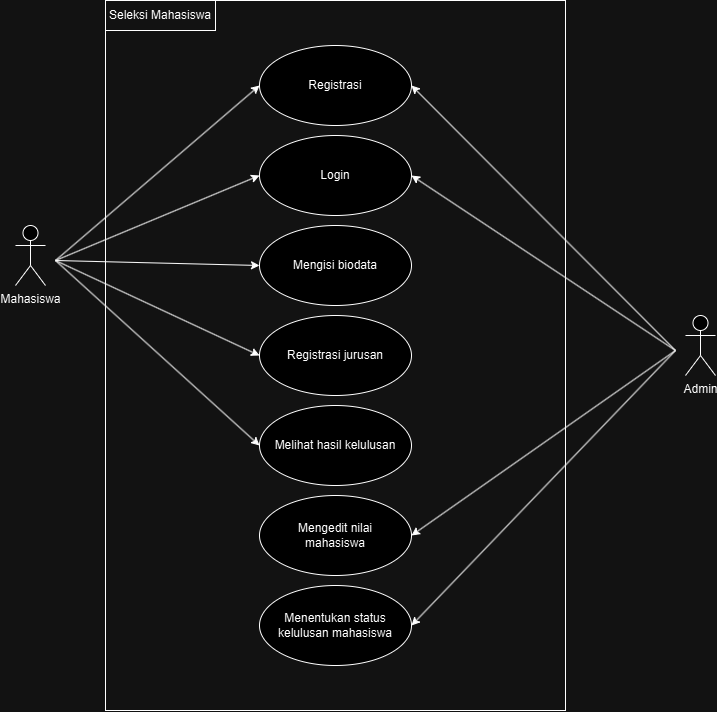

The diagram above was exported from draw.io. Its source (the exported page's mxGraphModel, read from the mxfile embedded in the PNG):
<mxGraphModel dx="1731" dy="927" grid="1" gridSize="10" guides="1" tooltips="1" connect="1" arrows="1" fold="1" page="1" pageScale="1" pageWidth="1100" pageHeight="850" math="0" shadow="0">
  <root>
    <mxCell id="0" />
    <mxCell id="1" parent="0" />
    <mxCell id="bPpTJ--P6AkV-2si447J-1" value="" style="rounded=0;whiteSpace=wrap;html=1;fillColor=none;" vertex="1" parent="1">
      <mxGeometry x="320" y="120" width="460" height="710" as="geometry" />
    </mxCell>
    <mxCell id="bPpTJ--P6AkV-2si447J-2" value="Mahasiswa" style="shape=umlActor;verticalLabelPosition=bottom;verticalAlign=top;html=1;outlineConnect=0;" vertex="1" parent="1">
      <mxGeometry x="230" y="345" width="30" height="60" as="geometry" />
    </mxCell>
    <mxCell id="bPpTJ--P6AkV-2si447J-5" value="Admin" style="shape=umlActor;verticalLabelPosition=bottom;verticalAlign=top;html=1;outlineConnect=0;" vertex="1" parent="1">
      <mxGeometry x="900" y="435" width="30" height="60" as="geometry" />
    </mxCell>
    <mxCell id="bPpTJ--P6AkV-2si447J-8" value="Seleksi Mahasiswa" style="text;html=1;align=center;verticalAlign=middle;whiteSpace=wrap;rounded=0;" vertex="1" parent="1">
      <mxGeometry x="320" y="120" width="110" height="30" as="geometry" />
    </mxCell>
    <mxCell id="bPpTJ--P6AkV-2si447J-18" value="Menentukan status kelulusan mahasiswa" style="ellipse;whiteSpace=wrap;html=1;" vertex="1" parent="1">
      <mxGeometry x="474" y="705" width="152" height="80" as="geometry" />
    </mxCell>
    <mxCell id="bPpTJ--P6AkV-2si447J-19" value="Mengedit nilai&lt;div&gt;mahasiswa&lt;/div&gt;" style="ellipse;whiteSpace=wrap;html=1;" vertex="1" parent="1">
      <mxGeometry x="474" y="615" width="152" height="80" as="geometry" />
    </mxCell>
    <mxCell id="bPpTJ--P6AkV-2si447J-20" value="Melihat hasil kelulusan" style="ellipse;whiteSpace=wrap;html=1;" vertex="1" parent="1">
      <mxGeometry x="474" y="525" width="152" height="80" as="geometry" />
    </mxCell>
    <mxCell id="bPpTJ--P6AkV-2si447J-21" value="Registrasi jurusan" style="ellipse;whiteSpace=wrap;html=1;" vertex="1" parent="1">
      <mxGeometry x="474" y="435" width="152" height="80" as="geometry" />
    </mxCell>
    <mxCell id="bPpTJ--P6AkV-2si447J-22" value="Mengisi biodata" style="ellipse;whiteSpace=wrap;html=1;" vertex="1" parent="1">
      <mxGeometry x="474" y="345" width="152" height="80" as="geometry" />
    </mxCell>
    <mxCell id="bPpTJ--P6AkV-2si447J-23" value="Login" style="ellipse;whiteSpace=wrap;html=1;" vertex="1" parent="1">
      <mxGeometry x="474" y="255" width="152" height="80" as="geometry" />
    </mxCell>
    <mxCell id="bPpTJ--P6AkV-2si447J-24" value="Registrasi" style="ellipse;whiteSpace=wrap;html=1;" vertex="1" parent="1">
      <mxGeometry x="474" y="165" width="152" height="80" as="geometry" />
    </mxCell>
    <mxCell id="bPpTJ--P6AkV-2si447J-26" value="" style="rounded=0;whiteSpace=wrap;html=1;fillColor=none;" vertex="1" parent="1">
      <mxGeometry x="320" y="120" width="110" height="30" as="geometry" />
    </mxCell>
    <mxCell id="bPpTJ--P6AkV-2si447J-28" value="" style="endArrow=classic;html=1;rounded=0;entryX=1;entryY=0.5;entryDx=0;entryDy=0;" edge="1" parent="1" target="bPpTJ--P6AkV-2si447J-19">
      <mxGeometry width="50" height="50" relative="1" as="geometry">
        <mxPoint x="890" y="470" as="sourcePoint" />
        <mxPoint x="855.9988380059874" y="620.0034435953215" as="targetPoint" />
      </mxGeometry>
    </mxCell>
    <mxCell id="bPpTJ--P6AkV-2si447J-30" value="" style="endArrow=classic;html=1;rounded=0;entryX=0;entryY=0.5;entryDx=0;entryDy=0;" edge="1" parent="1" target="bPpTJ--P6AkV-2si447J-24">
      <mxGeometry width="50" height="50" relative="1" as="geometry">
        <mxPoint x="270" y="380" as="sourcePoint" />
        <mxPoint x="580" y="320" as="targetPoint" />
      </mxGeometry>
    </mxCell>
    <mxCell id="bPpTJ--P6AkV-2si447J-31" value="" style="endArrow=classic;html=1;rounded=0;entryX=0;entryY=0.5;entryDx=0;entryDy=0;" edge="1" parent="1" target="bPpTJ--P6AkV-2si447J-23">
      <mxGeometry width="50" height="50" relative="1" as="geometry">
        <mxPoint x="270" y="380" as="sourcePoint" />
        <mxPoint x="484" y="215" as="targetPoint" />
      </mxGeometry>
    </mxCell>
    <mxCell id="bPpTJ--P6AkV-2si447J-32" value="" style="endArrow=classic;html=1;rounded=0;entryX=0;entryY=0.5;entryDx=0;entryDy=0;" edge="1" parent="1" target="bPpTJ--P6AkV-2si447J-22">
      <mxGeometry width="50" height="50" relative="1" as="geometry">
        <mxPoint x="270" y="380" as="sourcePoint" />
        <mxPoint x="484" y="305" as="targetPoint" />
      </mxGeometry>
    </mxCell>
    <mxCell id="bPpTJ--P6AkV-2si447J-33" value="" style="endArrow=classic;html=1;rounded=0;entryX=0;entryY=0.5;entryDx=0;entryDy=0;" edge="1" parent="1" target="bPpTJ--P6AkV-2si447J-21">
      <mxGeometry width="50" height="50" relative="1" as="geometry">
        <mxPoint x="270" y="380" as="sourcePoint" />
        <mxPoint x="484" y="395" as="targetPoint" />
      </mxGeometry>
    </mxCell>
    <mxCell id="bPpTJ--P6AkV-2si447J-34" value="" style="endArrow=classic;html=1;rounded=0;entryX=0;entryY=0.5;entryDx=0;entryDy=0;" edge="1" parent="1" target="bPpTJ--P6AkV-2si447J-20">
      <mxGeometry width="50" height="50" relative="1" as="geometry">
        <mxPoint x="270" y="380" as="sourcePoint" />
        <mxPoint x="484" y="485" as="targetPoint" />
      </mxGeometry>
    </mxCell>
    <mxCell id="bPpTJ--P6AkV-2si447J-36" value="" style="endArrow=classic;html=1;rounded=0;entryX=1;entryY=0.5;entryDx=0;entryDy=0;" edge="1" parent="1" target="bPpTJ--P6AkV-2si447J-18">
      <mxGeometry width="50" height="50" relative="1" as="geometry">
        <mxPoint x="890" y="470" as="sourcePoint" />
        <mxPoint x="484" y="755" as="targetPoint" />
      </mxGeometry>
    </mxCell>
    <mxCell id="bPpTJ--P6AkV-2si447J-37" value="" style="endArrow=classic;html=1;rounded=0;entryX=1;entryY=0.5;entryDx=0;entryDy=0;" edge="1" parent="1" target="bPpTJ--P6AkV-2si447J-24">
      <mxGeometry width="50" height="50" relative="1" as="geometry">
        <mxPoint x="890" y="470" as="sourcePoint" />
        <mxPoint x="636" y="755" as="targetPoint" />
      </mxGeometry>
    </mxCell>
    <mxCell id="bPpTJ--P6AkV-2si447J-38" value="" style="endArrow=classic;html=1;rounded=0;entryX=1;entryY=0.5;entryDx=0;entryDy=0;" edge="1" parent="1" target="bPpTJ--P6AkV-2si447J-23">
      <mxGeometry width="50" height="50" relative="1" as="geometry">
        <mxPoint x="890" y="470" as="sourcePoint" />
        <mxPoint x="636" y="215" as="targetPoint" />
      </mxGeometry>
    </mxCell>
  </root>
</mxGraphModel>